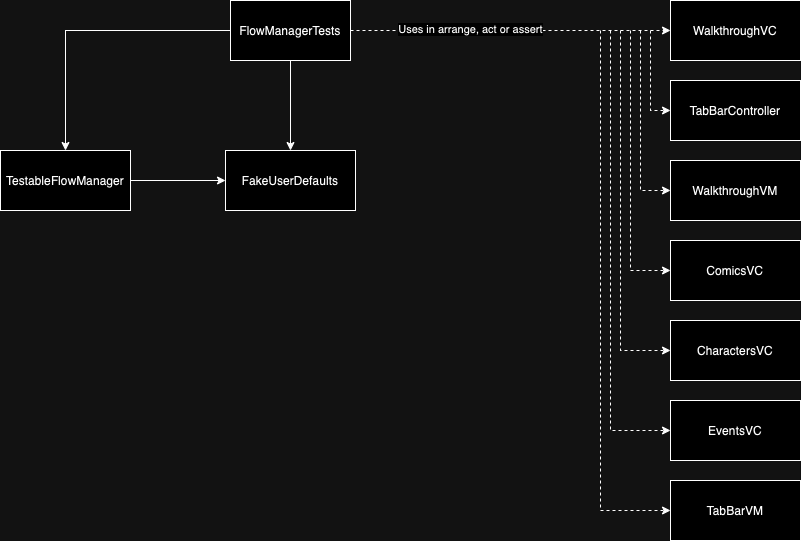

The diagram above was exported from draw.io. Its source (the exported page's mxGraphModel, read from the mxfile embedded in the PNG):
<mxGraphModel dx="603" dy="-350" grid="1" gridSize="10" guides="1" tooltips="1" connect="1" arrows="1" fold="1" page="1" pageScale="1" pageWidth="827" pageHeight="1169" math="0" shadow="0">
  <root>
    <mxCell id="0" />
    <mxCell id="1" parent="0" />
    <mxCell id="EWulAUaxV3ZbEY6EJ4em-51" style="edgeStyle=orthogonalEdgeStyle;rounded=0;orthogonalLoop=1;jettySize=auto;html=1;" edge="1" parent="1" source="EWulAUaxV3ZbEY6EJ4em-53" target="EWulAUaxV3ZbEY6EJ4em-55">
      <mxGeometry relative="1" as="geometry" />
    </mxCell>
    <mxCell id="EWulAUaxV3ZbEY6EJ4em-52" style="edgeStyle=orthogonalEdgeStyle;rounded=0;orthogonalLoop=1;jettySize=auto;html=1;" edge="1" parent="1" source="EWulAUaxV3ZbEY6EJ4em-53" target="EWulAUaxV3ZbEY6EJ4em-56">
      <mxGeometry relative="1" as="geometry" />
    </mxCell>
    <mxCell id="EWulAUaxV3ZbEY6EJ4em-64" style="edgeStyle=orthogonalEdgeStyle;rounded=0;orthogonalLoop=1;jettySize=auto;html=1;entryX=0;entryY=0.5;entryDx=0;entryDy=0;dashed=1;" edge="1" parent="1" source="EWulAUaxV3ZbEY6EJ4em-53" target="EWulAUaxV3ZbEY6EJ4em-57">
      <mxGeometry relative="1" as="geometry" />
    </mxCell>
    <mxCell id="EWulAUaxV3ZbEY6EJ4em-65" value="Uses in arrange, act or assert" style="edgeLabel;html=1;align=center;verticalAlign=middle;resizable=0;points=[];" vertex="1" connectable="0" parent="EWulAUaxV3ZbEY6EJ4em-64">
      <mxGeometry x="-0.2515" y="1" relative="1" as="geometry">
        <mxPoint as="offset" />
      </mxGeometry>
    </mxCell>
    <mxCell id="EWulAUaxV3ZbEY6EJ4em-53" value="FlowManagerTests" style="rounded=0;whiteSpace=wrap;html=1;" vertex="1" parent="1">
      <mxGeometry x="1520" y="1470" width="120" height="60" as="geometry" />
    </mxCell>
    <mxCell id="EWulAUaxV3ZbEY6EJ4em-54" style="edgeStyle=orthogonalEdgeStyle;rounded=0;orthogonalLoop=1;jettySize=auto;html=1;entryX=0;entryY=0.5;entryDx=0;entryDy=0;" edge="1" parent="1" source="EWulAUaxV3ZbEY6EJ4em-55" target="EWulAUaxV3ZbEY6EJ4em-56">
      <mxGeometry relative="1" as="geometry" />
    </mxCell>
    <mxCell id="EWulAUaxV3ZbEY6EJ4em-55" value="TestableFlowManager" style="rounded=0;whiteSpace=wrap;html=1;" vertex="1" parent="1">
      <mxGeometry x="1290" y="1620" width="130" height="60" as="geometry" />
    </mxCell>
    <mxCell id="EWulAUaxV3ZbEY6EJ4em-56" value="FakeUserDefaults" style="rounded=0;whiteSpace=wrap;html=1;" vertex="1" parent="1">
      <mxGeometry x="1515" y="1620" width="130" height="60" as="geometry" />
    </mxCell>
    <mxCell id="EWulAUaxV3ZbEY6EJ4em-57" value="WalkthroughVC" style="rounded=0;whiteSpace=wrap;html=1;" vertex="1" parent="1">
      <mxGeometry x="1960" y="1470" width="130" height="60" as="geometry" />
    </mxCell>
    <mxCell id="EWulAUaxV3ZbEY6EJ4em-58" value="TabBarController" style="rounded=0;whiteSpace=wrap;html=1;" vertex="1" parent="1">
      <mxGeometry x="1960" y="1550" width="130" height="60" as="geometry" />
    </mxCell>
    <mxCell id="EWulAUaxV3ZbEY6EJ4em-59" value="WalkthroughVM" style="rounded=0;whiteSpace=wrap;html=1;" vertex="1" parent="1">
      <mxGeometry x="1960" y="1630" width="130" height="60" as="geometry" />
    </mxCell>
    <mxCell id="EWulAUaxV3ZbEY6EJ4em-60" value="ComicsVC" style="rounded=0;whiteSpace=wrap;html=1;" vertex="1" parent="1">
      <mxGeometry x="1960" y="1710" width="130" height="60" as="geometry" />
    </mxCell>
    <mxCell id="EWulAUaxV3ZbEY6EJ4em-61" value="CharactersVC" style="rounded=0;whiteSpace=wrap;html=1;" vertex="1" parent="1">
      <mxGeometry x="1960" y="1790" width="130" height="60" as="geometry" />
    </mxCell>
    <mxCell id="EWulAUaxV3ZbEY6EJ4em-62" value="EventsVC" style="rounded=0;whiteSpace=wrap;html=1;" vertex="1" parent="1">
      <mxGeometry x="1960" y="1870" width="130" height="60" as="geometry" />
    </mxCell>
    <mxCell id="EWulAUaxV3ZbEY6EJ4em-63" value="TabBarVM" style="rounded=0;whiteSpace=wrap;html=1;" vertex="1" parent="1">
      <mxGeometry x="1960" y="1950" width="130" height="60" as="geometry" />
    </mxCell>
    <mxCell id="EWulAUaxV3ZbEY6EJ4em-66" value="" style="endArrow=classic;html=1;rounded=0;entryX=0;entryY=0.5;entryDx=0;entryDy=0;dashed=1;" edge="1" parent="1" target="EWulAUaxV3ZbEY6EJ4em-58">
      <mxGeometry width="50" height="50" relative="1" as="geometry">
        <mxPoint x="1940" y="1500" as="sourcePoint" />
        <mxPoint x="1990" y="1450" as="targetPoint" />
        <Array as="points">
          <mxPoint x="1940" y="1580" />
        </Array>
      </mxGeometry>
    </mxCell>
    <mxCell id="EWulAUaxV3ZbEY6EJ4em-67" value="" style="endArrow=classic;html=1;rounded=0;entryX=0;entryY=0.5;entryDx=0;entryDy=0;dashed=1;" edge="1" parent="1" target="EWulAUaxV3ZbEY6EJ4em-59">
      <mxGeometry width="50" height="50" relative="1" as="geometry">
        <mxPoint x="1930" y="1500" as="sourcePoint" />
        <mxPoint x="1950" y="1580" as="targetPoint" />
        <Array as="points">
          <mxPoint x="1930" y="1660" />
        </Array>
      </mxGeometry>
    </mxCell>
    <mxCell id="EWulAUaxV3ZbEY6EJ4em-68" value="" style="endArrow=classic;html=1;rounded=0;entryX=0;entryY=0.5;entryDx=0;entryDy=0;dashed=1;" edge="1" parent="1" target="EWulAUaxV3ZbEY6EJ4em-60">
      <mxGeometry width="50" height="50" relative="1" as="geometry">
        <mxPoint x="1920" y="1500" as="sourcePoint" />
        <mxPoint x="1950" y="1660" as="targetPoint" />
        <Array as="points">
          <mxPoint x="1920" y="1740" />
        </Array>
      </mxGeometry>
    </mxCell>
    <mxCell id="EWulAUaxV3ZbEY6EJ4em-69" value="" style="endArrow=classic;html=1;rounded=0;entryX=0;entryY=0.5;entryDx=0;entryDy=0;dashed=1;" edge="1" parent="1" target="EWulAUaxV3ZbEY6EJ4em-61">
      <mxGeometry width="50" height="50" relative="1" as="geometry">
        <mxPoint x="1910" y="1500" as="sourcePoint" />
        <mxPoint x="1950" y="1740" as="targetPoint" />
        <Array as="points">
          <mxPoint x="1910" y="1820" />
        </Array>
      </mxGeometry>
    </mxCell>
    <mxCell id="EWulAUaxV3ZbEY6EJ4em-70" value="" style="endArrow=classic;html=1;rounded=0;entryX=0;entryY=0.5;entryDx=0;entryDy=0;dashed=1;" edge="1" parent="1" target="EWulAUaxV3ZbEY6EJ4em-62">
      <mxGeometry width="50" height="50" relative="1" as="geometry">
        <mxPoint x="1900" y="1500" as="sourcePoint" />
        <mxPoint x="1950" y="1820" as="targetPoint" />
        <Array as="points">
          <mxPoint x="1900" y="1900" />
        </Array>
      </mxGeometry>
    </mxCell>
    <mxCell id="EWulAUaxV3ZbEY6EJ4em-71" value="" style="endArrow=classic;html=1;rounded=0;entryX=0;entryY=0.5;entryDx=0;entryDy=0;dashed=1;" edge="1" parent="1" target="EWulAUaxV3ZbEY6EJ4em-63">
      <mxGeometry width="50" height="50" relative="1" as="geometry">
        <mxPoint x="1890" y="1500" as="sourcePoint" />
        <mxPoint x="1950" y="1900" as="targetPoint" />
        <Array as="points">
          <mxPoint x="1890" y="1980" />
        </Array>
      </mxGeometry>
    </mxCell>
  </root>
</mxGraphModel>